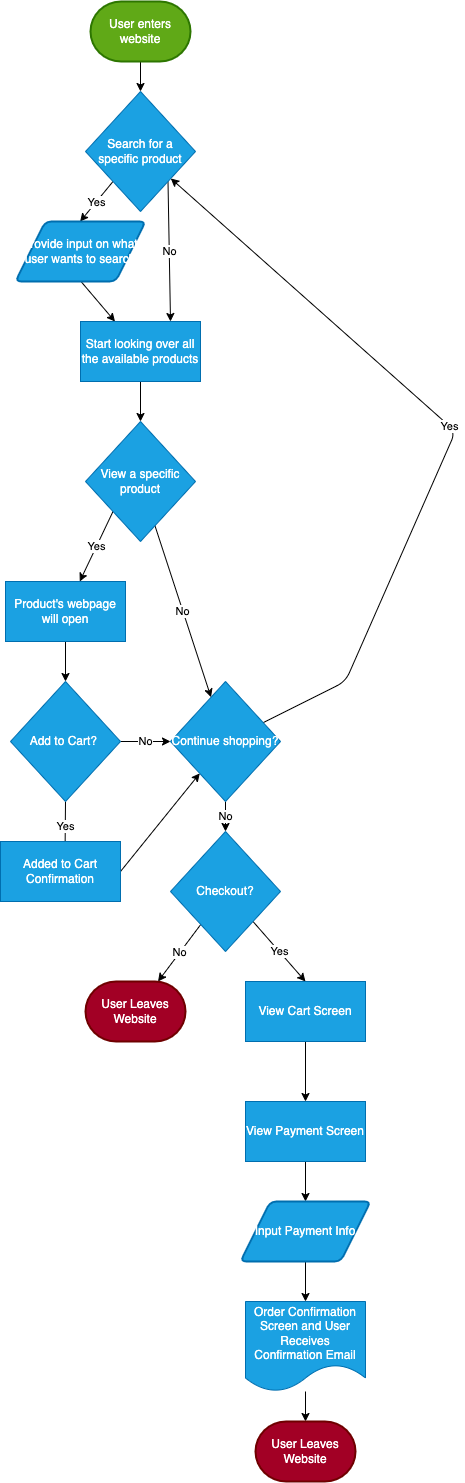

The diagram above was exported from draw.io. Its source (the exported page's mxGraphModel, read from the mxfile embedded in the PNG):
<mxGraphModel dx="937" dy="773" grid="1" gridSize="10" guides="1" tooltips="1" connect="1" arrows="1" fold="1" page="1" pageScale="1" pageWidth="850" pageHeight="1100" math="0" shadow="0">
  <root>
    <mxCell id="0" />
    <mxCell id="1" parent="0" />
    <mxCell id="5" value="" style="edgeStyle=none;html=1;" edge="1" parent="1" source="2" target="4">
      <mxGeometry relative="1" as="geometry" />
    </mxCell>
    <mxCell id="2" value="User enters website" style="strokeWidth=2;html=1;shape=mxgraph.flowchart.terminator;whiteSpace=wrap;fillColor=#60a917;fontColor=#ffffff;strokeColor=#2D7600;" vertex="1" parent="1">
      <mxGeometry x="145" y="30" width="100" height="60" as="geometry" />
    </mxCell>
    <mxCell id="9" style="edgeStyle=none;html=1;" edge="1" parent="1" target="7">
      <mxGeometry relative="1" as="geometry">
        <mxPoint x="135.5" y="310.0000000000001" as="sourcePoint" />
      </mxGeometry>
    </mxCell>
    <mxCell id="6" value="Yes" style="edgeStyle=none;html=1;exitX=0;exitY=1;exitDx=0;exitDy=0;" edge="1" parent="1" source="4">
      <mxGeometry relative="1" as="geometry">
        <mxPoint x="134.6428571428571" y="250.0000000000001" as="targetPoint" />
      </mxGeometry>
    </mxCell>
    <mxCell id="8" value="No" style="edgeStyle=none;html=1;exitX=1;exitY=1;exitDx=0;exitDy=0;entryX=0.75;entryY=0;entryDx=0;entryDy=0;" edge="1" parent="1" source="4" target="7">
      <mxGeometry relative="1" as="geometry" />
    </mxCell>
    <mxCell id="4" value="Search for a specific product" style="rhombus;whiteSpace=wrap;html=1;fillColor=#1ba1e2;fontColor=#ffffff;strokeColor=#006EAF;" vertex="1" parent="1">
      <mxGeometry x="140" y="120" width="110" height="120" as="geometry" />
    </mxCell>
    <mxCell id="11" style="edgeStyle=none;html=1;" edge="1" parent="1" source="7" target="10">
      <mxGeometry relative="1" as="geometry" />
    </mxCell>
    <mxCell id="7" value="Start looking over all the available products&lt;br&gt;" style="rounded=0;whiteSpace=wrap;html=1;fillColor=#1ba1e2;fontColor=#ffffff;strokeColor=#006EAF;" vertex="1" parent="1">
      <mxGeometry x="135" y="350" width="120" height="60" as="geometry" />
    </mxCell>
    <mxCell id="13" value="Yes" style="edgeStyle=none;html=1;exitX=0;exitY=1;exitDx=0;exitDy=0;" edge="1" parent="1" source="10" target="12">
      <mxGeometry relative="1" as="geometry" />
    </mxCell>
    <mxCell id="15" value="No" style="edgeStyle=none;html=1;" edge="1" parent="1" source="10" target="16">
      <mxGeometry relative="1" as="geometry">
        <mxPoint x="260.38461538461536" y="610" as="targetPoint" />
      </mxGeometry>
    </mxCell>
    <mxCell id="10" value="View a specific product" style="rhombus;whiteSpace=wrap;html=1;fillColor=#1ba1e2;fontColor=#ffffff;strokeColor=#006EAF;" vertex="1" parent="1">
      <mxGeometry x="140" y="450" width="110" height="120" as="geometry" />
    </mxCell>
    <mxCell id="37" style="edgeStyle=none;html=1;entryX=0.5;entryY=0;entryDx=0;entryDy=0;" edge="1" parent="1" source="12" target="35">
      <mxGeometry relative="1" as="geometry" />
    </mxCell>
    <mxCell id="12" value="Product's webpage will open" style="rounded=0;whiteSpace=wrap;html=1;fillColor=#1ba1e2;fontColor=#ffffff;strokeColor=#006EAF;" vertex="1" parent="1">
      <mxGeometry x="60" y="610" width="120" height="60" as="geometry" />
    </mxCell>
    <mxCell id="19" value="Yes" style="edgeStyle=none;html=1;" edge="1" parent="1" source="16" target="4">
      <mxGeometry relative="1" as="geometry">
        <mxPoint x="50" y="690" as="targetPoint" />
        <Array as="points">
          <mxPoint x="400" y="710" />
          <mxPoint x="510" y="460" />
        </Array>
      </mxGeometry>
    </mxCell>
    <mxCell id="20" value="No" style="edgeStyle=none;html=1;" edge="1" parent="1" source="16" target="17">
      <mxGeometry relative="1" as="geometry" />
    </mxCell>
    <mxCell id="16" value="Continue shopping?" style="rhombus;whiteSpace=wrap;html=1;fillColor=#1ba1e2;fontColor=#ffffff;strokeColor=#006EAF;" vertex="1" parent="1">
      <mxGeometry x="225" y="710" width="110" height="120" as="geometry" />
    </mxCell>
    <mxCell id="24" value="No" style="edgeStyle=none;html=1;" edge="1" parent="1" source="17" target="23">
      <mxGeometry relative="1" as="geometry" />
    </mxCell>
    <mxCell id="26" value="Yes" style="edgeStyle=none;html=1;exitX=1;exitY=1;exitDx=0;exitDy=0;entryX=0.5;entryY=0;entryDx=0;entryDy=0;" edge="1" parent="1" source="17" target="25">
      <mxGeometry relative="1" as="geometry" />
    </mxCell>
    <mxCell id="17" value="Checkout?" style="rhombus;whiteSpace=wrap;html=1;fillColor=#1ba1e2;fontColor=#ffffff;strokeColor=#006EAF;" vertex="1" parent="1">
      <mxGeometry x="225" y="860" width="110" height="120" as="geometry" />
    </mxCell>
    <mxCell id="23" value="User Leaves Website" style="strokeWidth=2;html=1;shape=mxgraph.flowchart.terminator;whiteSpace=wrap;fillColor=#a20025;fontColor=#ffffff;strokeColor=#6F0000;" vertex="1" parent="1">
      <mxGeometry x="140" y="1010" width="100" height="60" as="geometry" />
    </mxCell>
    <mxCell id="28" style="edgeStyle=none;html=1;entryX=0.5;entryY=0;entryDx=0;entryDy=0;" edge="1" parent="1" source="25" target="27">
      <mxGeometry relative="1" as="geometry" />
    </mxCell>
    <mxCell id="25" value="View Cart Screen&lt;br&gt;" style="rounded=0;whiteSpace=wrap;html=1;fillColor=#1ba1e2;fontColor=#ffffff;strokeColor=#006EAF;" vertex="1" parent="1">
      <mxGeometry x="300" y="1010" width="120" height="60" as="geometry" />
    </mxCell>
    <mxCell id="30" value="" style="edgeStyle=none;html=1;" edge="1" parent="1" source="27" target="29">
      <mxGeometry relative="1" as="geometry" />
    </mxCell>
    <mxCell id="27" value="View Payment Screen&lt;br&gt;" style="rounded=0;whiteSpace=wrap;html=1;fillColor=#1ba1e2;fontColor=#ffffff;strokeColor=#006EAF;" vertex="1" parent="1">
      <mxGeometry x="300" y="1130" width="120" height="60" as="geometry" />
    </mxCell>
    <mxCell id="32" value="" style="edgeStyle=none;html=1;" edge="1" parent="1" source="29" target="31">
      <mxGeometry relative="1" as="geometry" />
    </mxCell>
    <mxCell id="29" value="Input Payment Info" style="shape=parallelogram;html=1;strokeWidth=2;perimeter=parallelogramPerimeter;whiteSpace=wrap;rounded=1;arcSize=12;size=0.23;fillColor=#1ba1e2;fontColor=#ffffff;strokeColor=#006EAF;" vertex="1" parent="1">
      <mxGeometry x="295" y="1230" width="130" height="60" as="geometry" />
    </mxCell>
    <mxCell id="34" value="" style="edgeStyle=none;html=1;" edge="1" parent="1" source="31" target="33">
      <mxGeometry relative="1" as="geometry" />
    </mxCell>
    <mxCell id="31" value="Order Confirmation Screen and User Receives Confirmation Email" style="shape=document;whiteSpace=wrap;html=1;boundedLbl=1;fillColor=#1ba1e2;fontColor=#ffffff;strokeColor=#006EAF;" vertex="1" parent="1">
      <mxGeometry x="300" y="1330" width="120" height="90" as="geometry" />
    </mxCell>
    <mxCell id="33" value="User Leaves Website" style="strokeWidth=2;html=1;shape=mxgraph.flowchart.terminator;whiteSpace=wrap;fillColor=#a20025;fontColor=#ffffff;strokeColor=#6F0000;" vertex="1" parent="1">
      <mxGeometry x="310" y="1450" width="100" height="60" as="geometry" />
    </mxCell>
    <mxCell id="41" value="Yes" style="edgeStyle=none;html=1;exitX=0.5;exitY=1;exitDx=0;exitDy=0;entryX=0.538;entryY=0.167;entryDx=0;entryDy=0;entryPerimeter=0;" edge="1" parent="1" source="35" target="39">
      <mxGeometry relative="1" as="geometry" />
    </mxCell>
    <mxCell id="42" value="No" style="edgeStyle=none;html=1;exitX=1;exitY=0.5;exitDx=0;exitDy=0;entryX=0;entryY=0.5;entryDx=0;entryDy=0;" edge="1" parent="1" source="35" target="16">
      <mxGeometry relative="1" as="geometry" />
    </mxCell>
    <mxCell id="35" value="Add to Cart?&amp;nbsp;" style="rhombus;whiteSpace=wrap;html=1;fillColor=#1ba1e2;fontColor=#ffffff;strokeColor=#006EAF;" vertex="1" parent="1">
      <mxGeometry x="65" y="710" width="110" height="120" as="geometry" />
    </mxCell>
    <mxCell id="36" value="Provide input on what user wants to search" style="shape=parallelogram;html=1;strokeWidth=2;perimeter=parallelogramPerimeter;whiteSpace=wrap;rounded=1;arcSize=12;size=0.23;fillColor=#1ba1e2;fontColor=#ffffff;strokeColor=#006EAF;" vertex="1" parent="1">
      <mxGeometry x="70" y="250" width="130" height="60" as="geometry" />
    </mxCell>
    <mxCell id="43" style="edgeStyle=none;html=1;exitX=1;exitY=0.5;exitDx=0;exitDy=0;" edge="1" parent="1" source="39" target="16">
      <mxGeometry relative="1" as="geometry" />
    </mxCell>
    <mxCell id="39" value="Added to Cart Confirmation" style="rounded=0;whiteSpace=wrap;html=1;fillColor=#1ba1e2;fontColor=#ffffff;strokeColor=#006EAF;" vertex="1" parent="1">
      <mxGeometry x="55" y="870" width="120" height="60" as="geometry" />
    </mxCell>
  </root>
</mxGraphModel>